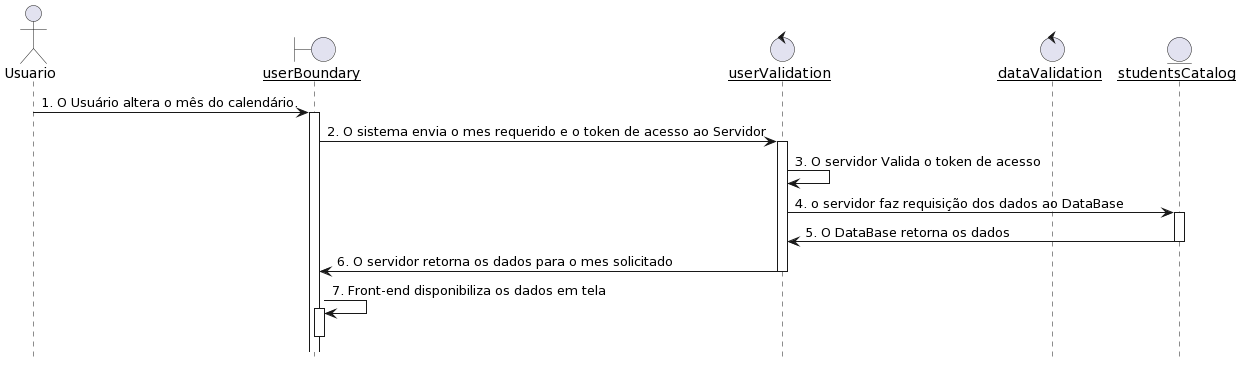

The diagram above was rendered by PlantUML. Its source (embedded in the PNG):
@startuml
hide footbox
actor Usuario
boundary "__userBoundary__" as ub
control "__userValidation__" as uv
control "__dataValidation__" as dv
entity "__studentsCatalog__" as sc

Usuario -> ub : 1. O Usuário altera o mês do calendário.
activate ub
ub -> uv : 2. O sistema envia o mes requerido e o token de acesso ao Servidor
activate uv
uv -> uv : 3. O servidor Valida o token de acesso
uv -> sc : 4. o servidor faz requisição dos dados ao DataBase
activate sc
sc -> uv : 5. O DataBase retorna os dados
deactivate sc
uv -> ub : 6. O servidor retorna os dados para o mes solicitado
deactivate uv
ub -> ub : 7. Front-end disponibiliza os dados em tela
activate ub
deactivate ub
@enduml